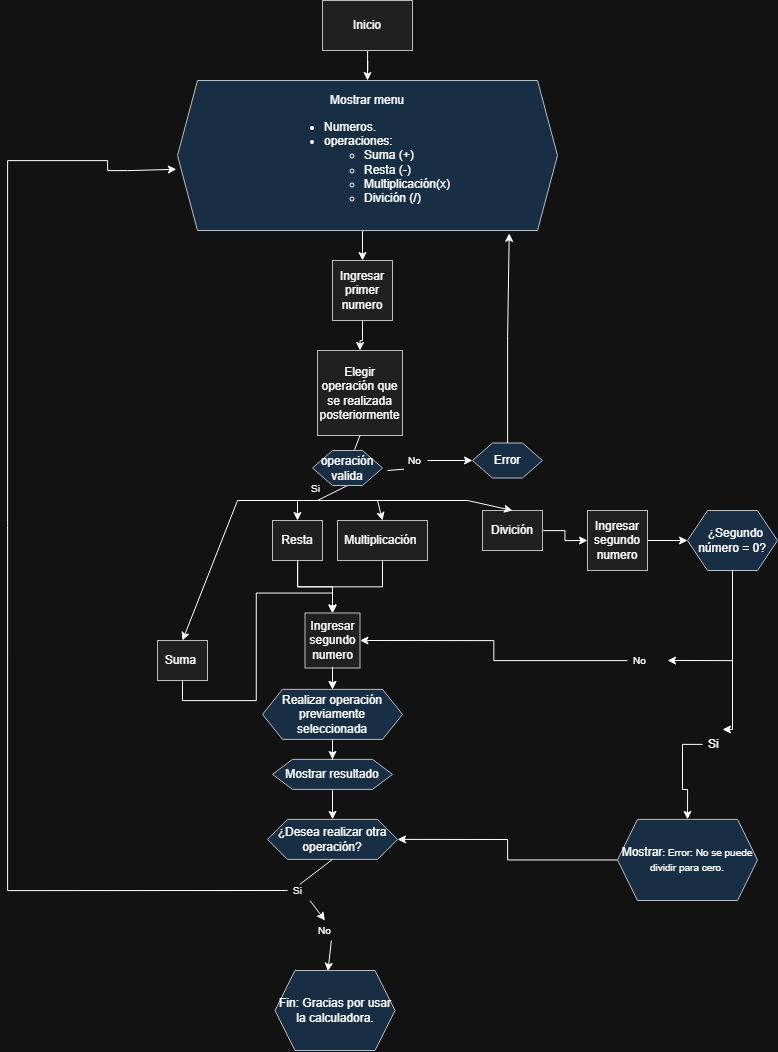

The diagram above was exported from draw.io. Its source (the exported page's mxGraphModel, read from the mxfile embedded in the PNG):
<mxGraphModel dx="2289" dy="1131" grid="1" gridSize="10" guides="1" tooltips="1" connect="1" arrows="1" fold="1" page="1" pageScale="1" pageWidth="850" pageHeight="1100" math="0" shadow="0">
  <root>
    <mxCell id="0" />
    <mxCell id="1" parent="0" />
    <mxCell id="E0tBO8pCXb5KdQaivOU1-30" edge="1" parent="1" source="UEXnm6n1WMbPV7IFx0py-1" style="edgeStyle=orthogonalEdgeStyle;rounded=0;orthogonalLoop=1;jettySize=auto;html=1;entryX=0.5;entryY=0;entryDx=0;entryDy=0;" target="UEXnm6n1WMbPV7IFx0py-16">
      <mxGeometry relative="1" as="geometry" />
    </mxCell>
    <mxCell id="UEXnm6n1WMbPV7IFx0py-1" parent="1" style="rounded=0;whiteSpace=wrap;html=1;fillColor=#eeeeee;strokeColor=#36393d;" value="Inicio" vertex="1">
      <mxGeometry height="50" width="90" x="355" as="geometry" />
    </mxCell>
    <mxCell id="UEXnm6n1WMbPV7IFx0py-15" edge="1" parent="1" source="UEXnm6n1WMbPV7IFx0py-16" style="edgeStyle=orthogonalEdgeStyle;rounded=0;orthogonalLoop=1;jettySize=auto;html=1;entryX=0.5;entryY=0;entryDx=0;entryDy=0;exitX=0.5;exitY=1;exitDx=0;exitDy=0;" target="UEXnm6n1WMbPV7IFx0py-28">
      <mxGeometry relative="1" as="geometry">
        <mxPoint x="235" y="250" as="sourcePoint" />
        <mxPoint x="355.0000000000002" y="280" as="targetPoint" />
      </mxGeometry>
    </mxCell>
    <mxCell id="UEXnm6n1WMbPV7IFx0py-16" parent="1" style="shape=hexagon;perimeter=hexagonPerimeter2;whiteSpace=wrap;html=1;fixedSize=1;fillColor=#cce5ff;strokeColor=#36393d;" value="&lt;span style=&quot;text-align: left;&quot;&gt;Mostrar menu&lt;/span&gt;&lt;div&gt;&lt;div style=&quot;text-align: left;&quot;&gt;&lt;ul&gt;&lt;li&gt;Numeros.&lt;/li&gt;&lt;li&gt;operaciones:&lt;/li&gt;&lt;ul&gt;&lt;li&gt;Suma (+)&lt;/li&gt;&lt;li&gt;Resta (-)&lt;/li&gt;&lt;li&gt;Multiplicación(x)&lt;/li&gt;&lt;li&gt;Divición (/)&lt;/li&gt;&lt;/ul&gt;&lt;/ul&gt;&lt;/div&gt;&lt;/div&gt;" vertex="1">
      <mxGeometry height="150" width="380" x="210" y="80" as="geometry" />
    </mxCell>
    <mxCell id="E0tBO8pCXb5KdQaivOU1-91" edge="1" parent="1" source="UEXnm6n1WMbPV7IFx0py-25" style="edgeStyle=orthogonalEdgeStyle;rounded=0;orthogonalLoop=1;jettySize=auto;html=1;entryX=1;entryY=0.5;entryDx=0;entryDy=0;" target="E0tBO8pCXb5KdQaivOU1-10">
      <mxGeometry relative="1" as="geometry" />
    </mxCell>
    <mxCell id="UEXnm6n1WMbPV7IFx0py-25" parent="1" style="shape=hexagon;perimeter=hexagonPerimeter2;whiteSpace=wrap;html=1;fixedSize=1;fillColor=#cce5ff;strokeColor=#36393d;" value="Mostrar&lt;span style=&quot;font-size: 10px;&quot;&gt;: Error: No se puede dividir para cero.&lt;/span&gt;" vertex="1">
      <mxGeometry height="81.11" width="140" x="650" y="818.89" as="geometry" />
    </mxCell>
    <mxCell id="UEXnm6n1WMbPV7IFx0py-32" edge="1" parent="1" source="UEXnm6n1WMbPV7IFx0py-28" style="edgeStyle=orthogonalEdgeStyle;rounded=0;orthogonalLoop=1;jettySize=auto;html=1;entryX=0.5;entryY=0;entryDx=0;entryDy=0;" target="UEXnm6n1WMbPV7IFx0py-31">
      <mxGeometry relative="1" as="geometry" />
    </mxCell>
    <mxCell id="UEXnm6n1WMbPV7IFx0py-28" parent="1" style="whiteSpace=wrap;html=1;aspect=fixed;fillColor=#eeeeee;strokeColor=#36393d;" value="Ingresar primer numero" vertex="1">
      <mxGeometry height="60" width="60" x="365" y="260" as="geometry" />
    </mxCell>
    <mxCell id="UEXnm6n1WMbPV7IFx0py-31" parent="1" style="whiteSpace=wrap;html=1;aspect=fixed;fillColor=#eeeeee;strokeColor=#36393d;" value="Elegir operación que se realizada posteriormente" vertex="1">
      <mxGeometry height="85" width="85" x="350" y="350" as="geometry" />
    </mxCell>
    <mxCell id="E0tBO8pCXb5KdQaivOU1-71" edge="1" parent="1" source="UEXnm6n1WMbPV7IFx0py-38" style="edgeStyle=orthogonalEdgeStyle;rounded=0;orthogonalLoop=1;jettySize=auto;html=1;entryX=0.5;entryY=0;entryDx=0;entryDy=0;" target="UEXnm6n1WMbPV7IFx0py-45">
      <mxGeometry relative="1" as="geometry" />
    </mxCell>
    <mxCell id="E0tBO8pCXb5KdQaivOU1-92" edge="1" parent="1" source="UEXnm6n1WMbPV7IFx0py-33" style="edgeStyle=orthogonalEdgeStyle;rounded=0;orthogonalLoop=1;jettySize=auto;html=1;entryX=0.5;entryY=0;entryDx=0;entryDy=0;exitX=0.5;exitY=1;exitDx=0;exitDy=0;" target="UEXnm6n1WMbPV7IFx0py-45">
      <mxGeometry relative="1" as="geometry" />
    </mxCell>
    <mxCell id="UEXnm6n1WMbPV7IFx0py-33" parent="1" style="whiteSpace=wrap;html=1;fillColor=#eeeeee;strokeColor=#36393d;" value="Suma&amp;nbsp;" vertex="1">
      <mxGeometry height="40" width="50" x="190" y="640" as="geometry" />
    </mxCell>
    <mxCell id="E0tBO8pCXb5KdQaivOU1-57" edge="1" parent="1" source="UEXnm6n1WMbPV7IFx0py-39" style="edgeStyle=orthogonalEdgeStyle;rounded=0;orthogonalLoop=1;jettySize=auto;html=1;" target="UEXnm6n1WMbPV7IFx0py-45" value="">
      <mxGeometry relative="1" as="geometry" />
    </mxCell>
    <mxCell id="UEXnm6n1WMbPV7IFx0py-39" parent="1" style="whiteSpace=wrap;html=1;fillColor=#eeeeee;strokeColor=#36393d;" value="Multiplicación&amp;nbsp;" vertex="1">
      <mxGeometry height="40" width="90" x="370" y="520" as="geometry" />
    </mxCell>
    <mxCell id="E0tBO8pCXb5KdQaivOU1-28" edge="1" parent="1" source="UEXnm6n1WMbPV7IFx0py-40" style="edgeStyle=orthogonalEdgeStyle;rounded=0;orthogonalLoop=1;jettySize=auto;html=1;entryX=0;entryY=0.5;entryDx=0;entryDy=0;" target="UEXnm6n1WMbPV7IFx0py-59">
      <mxGeometry relative="1" as="geometry" />
    </mxCell>
    <mxCell id="UEXnm6n1WMbPV7IFx0py-40" parent="1" style="whiteSpace=wrap;html=1;fillColor=#eeeeee;strokeColor=#36393d;" value="Divición" vertex="1">
      <mxGeometry height="40" width="60" x="515" y="510" as="geometry" />
    </mxCell>
    <mxCell id="UEXnm6n1WMbPV7IFx0py-57" edge="1" parent="1" source="UEXnm6n1WMbPV7IFx0py-59" style="edgeStyle=orthogonalEdgeStyle;rounded=0;orthogonalLoop=1;jettySize=auto;html=1;" target="UEXnm6n1WMbPV7IFx0py-56">
      <mxGeometry relative="1" as="geometry" />
    </mxCell>
    <mxCell id="E0tBO8pCXb5KdQaivOU1-85" edge="1" parent="1" source="UEXnm6n1WMbPV7IFx0py-45" style="edgeStyle=orthogonalEdgeStyle;rounded=0;orthogonalLoop=1;jettySize=auto;html=1;" target="E0tBO8pCXb5KdQaivOU1-20" value="">
      <mxGeometry relative="1" as="geometry" />
    </mxCell>
    <mxCell id="UEXnm6n1WMbPV7IFx0py-45" parent="1" style="whiteSpace=wrap;html=1;aspect=fixed;fillColor=#eeeeee;strokeColor=#36393d;" value="Ingresar segundo numero" vertex="1">
      <mxGeometry height="55" width="55" x="337.5" y="612.5" as="geometry" />
    </mxCell>
    <mxCell id="E0tBO8pCXb5KdQaivOU1-66" edge="1" parent="1" source="UEXnm6n1WMbPV7IFx0py-56" style="edgeStyle=orthogonalEdgeStyle;rounded=0;orthogonalLoop=1;jettySize=auto;html=1;entryX=1;entryY=0.5;entryDx=0;entryDy=0;" target="E0tBO8pCXb5KdQaivOU1-19">
      <mxGeometry relative="1" as="geometry" />
    </mxCell>
    <mxCell id="E0tBO8pCXb5KdQaivOU1-89" edge="1" parent="1" source="E0tBO8pCXb5KdQaivOU1-6" style="edgeStyle=orthogonalEdgeStyle;rounded=0;orthogonalLoop=1;jettySize=auto;html=1;entryX=0.5;entryY=0;entryDx=0;entryDy=0;" target="UEXnm6n1WMbPV7IFx0py-25">
      <mxGeometry relative="1" as="geometry" />
    </mxCell>
    <mxCell id="UEXnm6n1WMbPV7IFx0py-56" parent="1" style="shape=hexagon;perimeter=hexagonPerimeter2;whiteSpace=wrap;html=1;fixedSize=1;fillColor=#cce5ff;strokeColor=#36393d;" value="&amp;nbsp; ¿Segundo número = 0?" vertex="1">
      <mxGeometry height="60" width="90" x="720" y="510" as="geometry" />
    </mxCell>
    <mxCell id="UEXnm6n1WMbPV7IFx0py-59" parent="1" style="whiteSpace=wrap;html=1;aspect=fixed;fillColor=#eeeeee;strokeColor=#36393d;" value="Ingresar segundo numero" vertex="1">
      <mxGeometry height="60" width="60" x="620" y="510" as="geometry" />
    </mxCell>
    <mxCell id="E0tBO8pCXb5KdQaivOU1-11" edge="1" parent="1" source="UEXnm6n1WMbPV7IFx0py-66" style="edgeStyle=orthogonalEdgeStyle;rounded=0;orthogonalLoop=1;jettySize=auto;html=1;entryX=0.5;entryY=0;entryDx=0;entryDy=0;" target="E0tBO8pCXb5KdQaivOU1-10">
      <mxGeometry relative="1" as="geometry" />
    </mxCell>
    <mxCell id="UEXnm6n1WMbPV7IFx0py-66" parent="1" style="shape=hexagon;perimeter=hexagonPerimeter2;whiteSpace=wrap;html=1;fixedSize=1;fillColor=#cce5ff;strokeColor=#36393d;" value="Mostrar resultado" vertex="1">
      <mxGeometry height="30" width="120" x="305" y="758.89" as="geometry" />
    </mxCell>
    <mxCell id="E0tBO8pCXb5KdQaivOU1-10" parent="1" style="shape=hexagon;perimeter=hexagonPerimeter2;whiteSpace=wrap;html=1;fixedSize=1;fillColor=#cce5ff;strokeColor=#36393d;" value="¿Desea realizar otra operación?" vertex="1">
      <mxGeometry height="40" width="130" x="300" y="818.89" as="geometry" />
    </mxCell>
    <mxCell id="E0tBO8pCXb5KdQaivOU1-62" edge="1" parent="1" source="E0tBO8pCXb5KdQaivOU1-18" style="edgeStyle=orthogonalEdgeStyle;rounded=0;orthogonalLoop=1;jettySize=auto;html=1;exitX=0;exitY=0.5;exitDx=0;exitDy=0;entryX=-0.003;entryY=0.592;entryDx=0;entryDy=0;entryPerimeter=0;" target="UEXnm6n1WMbPV7IFx0py-16">
      <mxGeometry relative="1" as="geometry">
        <Array as="points">
          <mxPoint x="40" y="890" />
          <mxPoint x="40" y="160" />
          <mxPoint x="140" y="160" />
          <mxPoint x="140" y="170" />
          <mxPoint x="160" y="170" />
          <mxPoint x="160" y="169" />
        </Array>
        <mxPoint x="347.5000000000002" y="1040" as="sourcePoint" />
        <mxPoint x="170" y="170" as="targetPoint" />
      </mxGeometry>
    </mxCell>
    <mxCell id="E0tBO8pCXb5KdQaivOU1-75" edge="1" parent="1" source="E0tBO8pCXb5KdQaivOU1-19" style="edgeStyle=orthogonalEdgeStyle;rounded=0;orthogonalLoop=1;jettySize=auto;html=1;entryX=1;entryY=0.5;entryDx=0;entryDy=0;" target="UEXnm6n1WMbPV7IFx0py-45">
      <mxGeometry relative="1" as="geometry" />
    </mxCell>
    <mxCell id="E0tBO8pCXb5KdQaivOU1-19" parent="1" style="text;strokeColor=none;fillColor=none;align=left;verticalAlign=middle;spacingLeft=4;spacingRight=4;overflow=hidden;points=[[0,0.5],[1,0.5]];portConstraint=eastwest;rotatable=0;whiteSpace=wrap;html=1;fontSize=10;" value="No" vertex="1">
      <mxGeometry height="35" width="40" x="660" y="642.5" as="geometry" />
    </mxCell>
    <mxCell id="E0tBO8pCXb5KdQaivOU1-27" edge="1" parent="1" source="E0tBO8pCXb5KdQaivOU1-20" style="edgeStyle=orthogonalEdgeStyle;rounded=0;orthogonalLoop=1;jettySize=auto;html=1;" target="UEXnm6n1WMbPV7IFx0py-66">
      <mxGeometry relative="1" as="geometry" />
    </mxCell>
    <mxCell id="E0tBO8pCXb5KdQaivOU1-20" parent="1" style="shape=hexagon;perimeter=hexagonPerimeter2;whiteSpace=wrap;html=1;fixedSize=1;fillColor=#cce5ff;strokeColor=#36393d;" value="Realizar operación previamente seleccionada" vertex="1">
      <mxGeometry height="50" width="140" x="295" y="688.89" as="geometry" />
    </mxCell>
    <mxCell id="E0tBO8pCXb5KdQaivOU1-69" edge="1" parent="1" source="UEXnm6n1WMbPV7IFx0py-38" style="edgeStyle=orthogonalEdgeStyle;rounded=0;orthogonalLoop=1;jettySize=auto;html=1;entryX=0.5;entryY=0;entryDx=0;entryDy=0;" target="UEXnm6n1WMbPV7IFx0py-45">
      <mxGeometry relative="1" as="geometry" />
    </mxCell>
    <mxCell id="E0tBO8pCXb5KdQaivOU1-49" edge="1" parent="1" style="endArrow=classic;html=1;rounded=0;entryX=0.5;entryY=0;entryDx=0;entryDy=0;" target="UEXnm6n1WMbPV7IFx0py-33" value="">
      <mxGeometry height="50" relative="1" width="50" as="geometry">
        <mxPoint x="270" y="500" as="sourcePoint" />
        <mxPoint x="400" y="590" as="targetPoint" />
      </mxGeometry>
    </mxCell>
    <mxCell id="E0tBO8pCXb5KdQaivOU1-50" edge="1" parent="1" style="endArrow=classic;html=1;rounded=0;entryX=0.5;entryY=0;entryDx=0;entryDy=0;" target="UEXnm6n1WMbPV7IFx0py-38" value="">
      <mxGeometry height="50" relative="1" width="50" as="geometry">
        <mxPoint x="330" y="500" as="sourcePoint" />
        <mxPoint x="260" y="520" as="targetPoint" />
      </mxGeometry>
    </mxCell>
    <mxCell id="E0tBO8pCXb5KdQaivOU1-51" edge="1" parent="1" style="endArrow=classic;html=1;rounded=0;entryX=0.5;entryY=0;entryDx=0;entryDy=0;" target="UEXnm6n1WMbPV7IFx0py-39" value="">
      <mxGeometry height="50" relative="1" width="50" as="geometry">
        <mxPoint x="410" y="500" as="sourcePoint" />
        <mxPoint x="330" y="520" as="targetPoint" />
      </mxGeometry>
    </mxCell>
    <mxCell id="E0tBO8pCXb5KdQaivOU1-52" edge="1" parent="1" style="endArrow=classic;html=1;rounded=0;entryX=0.5;entryY=0;entryDx=0;entryDy=0;" target="UEXnm6n1WMbPV7IFx0py-40" value="">
      <mxGeometry height="50" relative="1" width="50" as="geometry">
        <mxPoint x="500" y="500" as="sourcePoint" />
        <mxPoint x="445" y="550" as="targetPoint" />
      </mxGeometry>
    </mxCell>
    <mxCell id="E0tBO8pCXb5KdQaivOU1-53" edge="1" parent="1" style="endArrow=none;html=1;rounded=0;" value="">
      <mxGeometry height="50" relative="1" width="50" as="geometry">
        <mxPoint x="270" y="500" as="sourcePoint" />
        <mxPoint x="500" y="500" as="targetPoint" />
      </mxGeometry>
    </mxCell>
    <mxCell id="E0tBO8pCXb5KdQaivOU1-54" edge="1" parent="1" source="E0tBO8pCXb5KdQaivOU1-97" style="endArrow=none;html=1;rounded=0;entryX=0.5;entryY=1;entryDx=0;entryDy=0;" target="UEXnm6n1WMbPV7IFx0py-31" value="">
      <mxGeometry height="50" relative="1" width="50" as="geometry">
        <mxPoint x="350" y="500" as="sourcePoint" />
        <mxPoint x="400" y="590" as="targetPoint" />
      </mxGeometry>
    </mxCell>
    <mxCell id="UEXnm6n1WMbPV7IFx0py-38" parent="1" style="whiteSpace=wrap;html=1;fillColor=#eeeeee;strokeColor=#36393d;" value="Resta" vertex="1">
      <mxGeometry height="40" width="50" x="305" y="520" as="geometry" />
    </mxCell>
    <mxCell id="E0tBO8pCXb5KdQaivOU1-74" edge="1" parent="1" style="endArrow=classic;html=1;rounded=0;exitX=0.5;exitY=1;exitDx=0;exitDy=0;entryX=0.5;entryY=0;entryDx=0;entryDy=0;" target="E0tBO8pCXb5KdQaivOU1-20" value="">
      <mxGeometry height="50" relative="1" width="50" as="geometry">
        <mxPoint x="365.0000000000002" y="666.39" as="sourcePoint" />
        <mxPoint x="400" y="708.89" as="targetPoint" />
      </mxGeometry>
    </mxCell>
    <mxCell id="E0tBO8pCXb5KdQaivOU1-18" parent="1" style="text;strokeColor=none;fillColor=none;align=left;verticalAlign=middle;spacingLeft=4;spacingRight=4;overflow=hidden;points=[[0,0.5],[1,0.5]];portConstraint=eastwest;rotatable=0;whiteSpace=wrap;html=1;fontSize=10;" value="Si" vertex="1">
      <mxGeometry height="20" width="30" x="320" y="880" as="geometry" />
    </mxCell>
    <mxCell id="E0tBO8pCXb5KdQaivOU1-83" edge="1" parent="1" source="E0tBO8pCXb5KdQaivOU1-18" style="endArrow=none;html=1;rounded=0;exitX=0.406;exitY=0.2;exitDx=0;exitDy=0;exitPerimeter=0;entryX=0.5;entryY=1;entryDx=0;entryDy=0;" target="E0tBO8pCXb5KdQaivOU1-10" value="">
      <mxGeometry height="50" relative="1" width="50" as="geometry">
        <mxPoint x="370" y="900" as="sourcePoint" />
        <mxPoint x="420" y="850" as="targetPoint" />
      </mxGeometry>
    </mxCell>
    <mxCell id="E0tBO8pCXb5KdQaivOU1-84" edge="1" parent="1" source="E0tBO8pCXb5KdQaivOU1-88" style="endArrow=classic;html=1;rounded=0;entryX=0.441;entryY=0.009;entryDx=0;entryDy=0;entryPerimeter=0;" target="E0tBO8pCXb5KdQaivOU1-94" value="">
      <mxGeometry height="50" relative="1" width="50" as="geometry">
        <mxPoint x="350" y="910" as="sourcePoint" />
        <mxPoint x="361.25" y="949.9999999999998" as="targetPoint" />
      </mxGeometry>
    </mxCell>
    <mxCell id="E0tBO8pCXb5KdQaivOU1-90" edge="1" parent="1" source="UEXnm6n1WMbPV7IFx0py-56" style="edgeStyle=orthogonalEdgeStyle;rounded=0;orthogonalLoop=1;jettySize=auto;html=1;entryX=0.5;entryY=0;entryDx=0;entryDy=0;" target="E0tBO8pCXb5KdQaivOU1-6" value="">
      <mxGeometry relative="1" as="geometry">
        <Array as="points">
          <mxPoint x="765" y="729" />
        </Array>
        <mxPoint x="765" y="570" as="sourcePoint" />
        <mxPoint x="755" y="819" as="targetPoint" />
      </mxGeometry>
    </mxCell>
    <mxCell id="E0tBO8pCXb5KdQaivOU1-6" parent="1" style="text;strokeColor=none;fillColor=none;align=left;verticalAlign=middle;spacingLeft=4;spacingRight=4;overflow=hidden;points=[[0,0.5],[1,0.5]];portConstraint=eastwest;rotatable=0;whiteSpace=wrap;html=1;fontSize=12;" value="Si" vertex="1">
      <mxGeometry height="30" width="40" x="735" y="728.89" as="geometry" />
    </mxCell>
    <mxCell id="E0tBO8pCXb5KdQaivOU1-93" edge="1" parent="1" source="E0tBO8pCXb5KdQaivOU1-18" style="endArrow=classic;html=1;rounded=0;" target="E0tBO8pCXb5KdQaivOU1-88" value="">
      <mxGeometry height="50" relative="1" width="50" as="geometry">
        <mxPoint x="346" y="900" as="sourcePoint" />
        <mxPoint x="365" y="960" as="targetPoint" />
      </mxGeometry>
    </mxCell>
    <mxCell id="E0tBO8pCXb5KdQaivOU1-88" parent="1" style="text;strokeColor=none;fillColor=none;align=left;verticalAlign=middle;spacingLeft=4;spacingRight=4;overflow=hidden;points=[[0,0.5],[1,0.5]];portConstraint=eastwest;rotatable=0;whiteSpace=wrap;html=1;fontSize=10;" value="No" vertex="1">
      <mxGeometry height="20" width="40" x="345" y="920" as="geometry" />
    </mxCell>
    <mxCell id="E0tBO8pCXb5KdQaivOU1-94" parent="1" style="shape=hexagon;perimeter=hexagonPerimeter2;whiteSpace=wrap;html=1;fixedSize=1;fillColor=#cce5ff;strokeColor=#36393d;" value="Fin: Gracias por usar la calculadora." vertex="1">
      <mxGeometry height="80" width="120" x="307.5" y="970" as="geometry" />
    </mxCell>
    <mxCell id="E0tBO8pCXb5KdQaivOU1-98" edge="1" parent="1" style="endArrow=none;html=1;rounded=0;entryX=0.5;entryY=1;entryDx=0;entryDy=0;" target="E0tBO8pCXb5KdQaivOU1-97" value="">
      <mxGeometry height="50" relative="1" width="50" as="geometry">
        <mxPoint x="350" y="500" as="sourcePoint" />
        <mxPoint x="393" y="435" as="targetPoint" />
      </mxGeometry>
    </mxCell>
    <mxCell id="E0tBO8pCXb5KdQaivOU1-97" parent="1" style="shape=hexagon;perimeter=hexagonPerimeter2;whiteSpace=wrap;html=1;fixedSize=1;fillColor=#cce5ff;strokeColor=#36393d;" value="operación valida" vertex="1">
      <mxGeometry height="35" width="70" x="345" y="450" as="geometry" />
    </mxCell>
    <mxCell id="E0tBO8pCXb5KdQaivOU1-99" parent="1" style="text;strokeColor=none;fillColor=none;align=left;verticalAlign=middle;spacingLeft=4;spacingRight=4;overflow=hidden;points=[[0,0.5],[1,0.5]];portConstraint=eastwest;rotatable=0;whiteSpace=wrap;html=1;fontSize=10;" value="Si" vertex="1">
      <mxGeometry height="35" width="40" x="337.5" y="470" as="geometry" />
    </mxCell>
    <mxCell id="E0tBO8pCXb5KdQaivOU1-100" parent="1" style="text;strokeColor=none;fillColor=none;align=left;verticalAlign=middle;spacingLeft=4;spacingRight=4;overflow=hidden;points=[[0,0.5],[1,0.5]];portConstraint=eastwest;rotatable=0;whiteSpace=wrap;html=1;fontSize=10;" value="No" vertex="1">
      <mxGeometry height="20" width="25" x="435" y="450" as="geometry" />
    </mxCell>
    <mxCell id="E0tBO8pCXb5KdQaivOU1-101" edge="1" parent="1" style="endArrow=none;html=1;rounded=0;entryX=0.061;entryY=0.935;entryDx=0;entryDy=0;entryPerimeter=0;" target="E0tBO8pCXb5KdQaivOU1-100" value="">
      <mxGeometry height="50" relative="1" width="50" as="geometry">
        <mxPoint x="420" y="470" as="sourcePoint" />
        <mxPoint x="490" y="460" as="targetPoint" />
      </mxGeometry>
    </mxCell>
    <mxCell id="E0tBO8pCXb5KdQaivOU1-102" parent="1" style="shape=hexagon;perimeter=hexagonPerimeter2;whiteSpace=wrap;html=1;fixedSize=1;fillColor=#cce5ff;strokeColor=#36393d;" value="Error" vertex="1">
      <mxGeometry height="35" width="70" x="505" y="442.5" as="geometry" />
    </mxCell>
    <mxCell id="E0tBO8pCXb5KdQaivOU1-103" edge="1" parent="1" source="E0tBO8pCXb5KdQaivOU1-100" style="endArrow=classic;html=1;rounded=0;exitX=1;exitY=0.5;exitDx=0;exitDy=0;entryX=0;entryY=0.5;entryDx=0;entryDy=0;" target="E0tBO8pCXb5KdQaivOU1-102" value="">
      <mxGeometry height="50" relative="1" width="50" as="geometry">
        <mxPoint x="440" y="510" as="sourcePoint" />
        <mxPoint x="490" y="460" as="targetPoint" />
      </mxGeometry>
    </mxCell>
    <mxCell id="E0tBO8pCXb5KdQaivOU1-104" edge="1" parent="1" source="E0tBO8pCXb5KdQaivOU1-102" style="edgeStyle=orthogonalEdgeStyle;rounded=0;orthogonalLoop=1;jettySize=auto;html=1;entryX=0.873;entryY=1.019;entryDx=0;entryDy=0;entryPerimeter=0;" target="UEXnm6n1WMbPV7IFx0py-16">
      <mxGeometry relative="1" as="geometry" />
    </mxCell>
  </root>
</mxGraphModel>